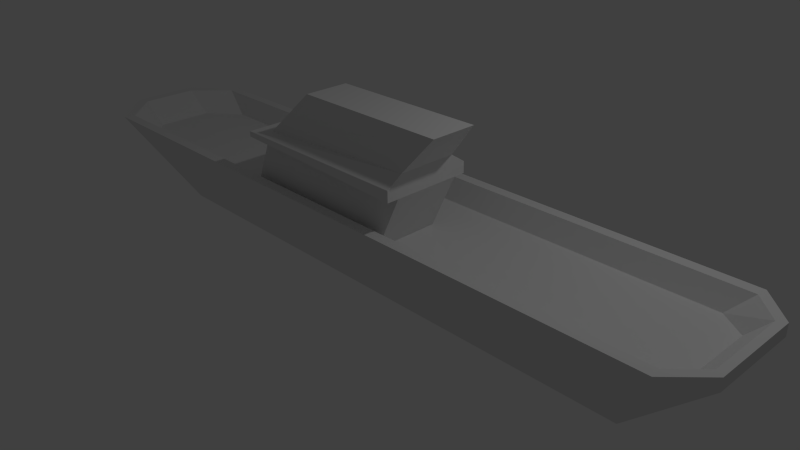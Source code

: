 # Source: ship.blend  (saved by Blender 2.76.0; exported with 4.5.12 LTS)
import bpy
from mathutils import Matrix  # noqa: F401  (used for matrix-valued properties, if any)

bpy.ops.wm.read_factory_settings(use_empty=True)
scene = bpy.context.scene
scene.name = 'Scene'

# ---- collections
col_collection_1 = bpy.data.collections.new('Collection 1'); scene.collection.children.link(col_collection_1)

# ---- materials (node trees are filled in below, after node groups)
mat_material = bpy.data.materials.new('Material')
mat_material.alpha_threshold = 0.0
mat_material.use_transparent_shadow = False
mat_material.roughness = 0.5
mat_material.line_color = (0.0, 0.0, 0.0, 1.0)

# ---- material node trees

# ---- world
world_world = bpy.data.worlds.new('World'); scene.world = world_world
world_world.color = (0.05088, 0.05088, 0.05088)
world_world.use_sun_shadow = False
world_world.sun_shadow_jitter_overblur = 0.0
world_world.cycles.sampling_method = 'MANUAL'
world_world.cycles.sample_map_resolution = 256

# ---- cameras
cam_camera = bpy.data.cameras.new('Camera')
cam_camera.clip_end = 100.0
cam_camera.lens = 35.0
cam_camera.sensor_width = 32.0
cam_camera.sensor_height = 18.0
cam_camera.ortho_scale = 7.314
cam_camera.dof.focus_distance = 0.0
cam_camera.dof.aperture_fstop = 128.0

# ---- lights
light_lamp = bpy.data.lights.new('Lamp', 'POINT')
light_lamp.transmission_factor = 0.0
light_lamp.cutoff_distance = 30.0
light_lamp.energy = 100.0
light_lamp.shadow_buffer_clip_start = 1.001
light_lamp.shadow_soft_size = 0.1
light_lamp.shadow_maximum_resolution = 0.006
light_lamp.use_absolute_resolution = True
light_lamp.cycles.use_multiple_importance_sampling = False

# ---- meshes
me_cube = bpy.data.meshes.new('Cube')
me_cube.from_pydata([(-4.802, -0.4501, 0.7862), (-3.154, -0.6075, 0.0), (-4.802, 0.4501, 0.7862), (-3.154, 0.6075, 0.0), (-4.855, -0.3922, 1.0), (-4.387, -0.8603, 1.0), (-4.387, 0.8603, 1.0), (-4.855, 0.3922, 1.0), (4.096, 0.6075, 0.0), (5.0, 0.5891, 0.8475), (5.0, -0.5891, 0.8475), (4.096, -0.6075, 0.0), (4.901, 0.5312, 1.0), (4.572, 0.8603, 1.0), (4.572, -0.8603, 1.0), (4.901, -0.5312, 1.0), (-4.45, -1.0, 1.0), (-5.0, -0.4501, 1.0), (-5.0, 0.4501, 1.0), (-4.45, 1.0, 1.0), (4.589, 1.0, 1.0), (5.0, 0.5891, 1.0), (5.0, -0.5891, 1.0), (4.589, -1.0, 1.0), (-1.414, -0.7292, 0.713), (-1.414, 0.1223, 0.713), (0.9307, 0.1312, 0.713), (0.9307, -0.7381, 0.713), (-3.987, -0.7633, 0.713), (-4.455, -0.3922, 0.713), (-4.455, 0.3922, 0.713), (-3.987, 0.7633, 0.713), (4.304, 0.7633, 0.713), (4.633, 0.5312, 0.713), (4.633, -0.5312, 0.713), (4.304, -0.7633, 0.713), (-1.074, 0.1223, 1.763), (-1.074, -0.7292, 1.763), (-1.074, 0.1223, 1.763), (-1.074, -0.7292, 1.763), (-1.074, 0.1223, 1.507), (-1.074, -0.7292, 1.507), (1.271, -0.7381, 1.431), (1.271, 0.1312, 1.431), (-1.257, 0.2745, 1.507), (-1.057, 0.0743, 1.577), (1.271, 0.08181, 1.712), (1.27, 0.2834, 1.431), (-1.057, -0.6813, 1.577), (-1.257, -0.8815, 1.507), (1.27, -0.8904, 1.431), (1.271, -0.6888, 1.712), (1.27, 0.2834, 1.577), (-1.257, 0.2745, 1.577), (-1.257, -0.8815, 1.577), (1.27, -0.8904, 1.577), (1.665, -0.002834, 2.181), (-0.4184, -0.008689, 2.181), (-0.4184, -0.5983, 2.181), (1.665, -0.6041, 2.181)], [(39, 37), (36, 38), (42, 43)], [(0, 17, 18, 2), (20, 8, 3, 19), (9, 21, 22, 10), (11, 23, 16, 1), (0, 2, 3, 1), (1, 16, 17, 0), (2, 18, 19, 3), (9, 10, 11, 8), (8, 20, 21, 9), (10, 22, 23, 11), (8, 11, 1, 3), (5, 4, 17, 16), (7, 6, 19, 18), (4, 7, 18, 17), (13, 12, 21, 20), (15, 14, 23, 22), (12, 15, 22, 21), (6, 13, 20, 19), (14, 5, 16, 23), (5, 14, 35, 28), (15, 12, 33, 34), (12, 13, 32, 33), (6, 7, 30, 31), (13, 6, 31, 32), (14, 15, 34, 35), (7, 4, 29, 30), (4, 5, 28, 29), (25, 26, 32, 31), (26, 27, 34, 33), (25, 31, 30), (27, 24, 28, 35), (27, 35, 34), (26, 33, 32), (24, 29, 28), (24, 25, 30, 29), (52, 55, 50, 42, 27, 26, 43, 47), (43, 40, 41, 42, 50, 49, 44, 47), (44, 49, 54, 53), (25, 24, 41, 40), (24, 27, 42, 41), (26, 25, 40, 43), (45, 48, 58, 57), (44, 53, 52, 47), (54, 49, 50, 55), (45, 46, 52, 53), (51, 48, 54, 55), (48, 45, 53, 54), (46, 51, 55, 52), (58, 59, 56, 57), (46, 45, 57, 56), (51, 46, 56, 59), (48, 51, 59, 58)])
_uv = me_cube.uv_layers.new(name='UVMap')
_uv.uv.foreach_set('vector', [0.4929, 0.8888, 0.4929, 0.9122, 0.3643, 0.9122, 0.3643, 0.8888, 0.5714, 0.04109, 0.7143, 0.09038, 0.7143, 0.7823, 0.5714, 0.945, 0.8789, 0.1589, 0.8571, 0.1589, 0.8571, 0.04109, 0.8789, 0.04109, 0.8571, 0.8546, 0.7143, 0.9039, 0.7143, 0.0, 0.8571, 0.1627, 0.4929, 0.8888, 0.3643, 0.8888, 0.2857, 0.6796, 0.5714, 0.6796, 0.5714, 0.6796, 0.5714, 0.8582, 0.4929, 0.9122, 0.4929, 0.8888, 0.3643, 0.8888, 0.3643, 0.9122, 0.2857, 0.8582, 0.2857, 0.6796, 0.8789, 0.1589, 0.8789, 0.04109, 1.0, 0.0, 1.0, 0.2, 0.7143, 0.09038, 0.5714, 0.04109, 0.5714, 0.0, 0.5932, 0.0, 0.7361, 0.945, 0.7143, 0.945, 0.7143, 0.9039, 0.8571, 0.8546, 0.2857, 0.0, 0.5714, 4.768e-08, 0.5714, 0.6796, 0.2857, 0.6796, 0.01996, 0.9392, 0.08683, 0.986, 0.07856, 1.0, 3.151e-07, 0.945, 0.1989, 0.986, 0.2658, 0.9392, 0.2857, 0.945, 0.2072, 1.0, 0.08683, 0.986, 0.1989, 0.986, 0.2072, 1.0, 0.07856, 1.0, 0.2658, 0.04688, 0.2187, 0.01397, 0.227, 0.0, 0.2857, 0.04109, 0.06697, 0.01397, 0.01996, 0.04688, 0.0, 0.04109, 0.0587, 4.768e-08, 0.2187, 0.01397, 0.06697, 0.01397, 0.0587, 4.768e-08, 0.227, 0.0, 0.2658, 0.9392, 0.2658, 0.04688, 0.2857, 0.04109, 0.2857, 0.945, 0.01996, 0.04688, 0.01996, 0.9392, 3.151e-07, 0.945, 0.0, 0.04109, 0.01996, 0.9392, 0.01996, 0.04688, 0.01996, 0.04688, 0.01996, 0.9392, 0.06697, 0.01397, 0.2187, 0.01397, 0.2187, 0.01397, 0.06697, 0.01397, 0.2187, 0.01397, 0.2658, 0.04688, 0.2658, 0.04688, 0.2187, 0.01397, 0.2658, 0.9392, 0.1989, 0.986, 0.1989, 0.986, 0.2658, 0.9392, 0.2658, 0.04688, 0.2658, 0.9392, 0.2658, 0.9392, 0.2658, 0.04688, 0.01996, 0.04688, 0.06697, 0.01397, 0.06697, 0.01397, 0.01996, 0.04688, 0.1989, 0.986, 0.08683, 0.986, 0.08683, 0.986, 0.1989, 0.986, 0.08683, 0.986, 0.01996, 0.9392, 0.01996, 0.9392, 0.08683, 0.986, 0.2068, 0.9436, 0.2167, 0.04949, 0.2658, 0.04688, 0.2658, 0.9392, 0.2167, 0.04949, 0.069, 0.04949, 0.06697, 0.01397, 0.2187, 0.01397, 0.2068, 0.9436, 0.2658, 0.9392, 0.1989, 0.986, 0.069, 0.04949, 0.07893, 0.9436, 0.01996, 0.9392, 0.01996, 0.04688, 0.069, 0.04949, 0.01996, 0.04688, 0.06697, 0.01397, 0.2167, 0.04949, 0.2187, 0.01397, 0.2658, 0.04688, 0.07893, 0.9436, 0.08683, 0.986, 0.01996, 0.9392, 0.07893, 0.9436, 0.2068, 0.9436, 0.1989, 0.986, 0.08683, 0.986, 0.2167, 0.04949, 0.069, 0.04949, 0.069, 0.04949, 0.069, 0.04949, 0.069, 0.04949, 0.2167, 0.04949, 0.2167, 0.04949, 0.2167, 0.04949, 0.2167, 0.04949, 0.2068, 0.9436, 0.07893, 0.9436, 0.069, 0.04949, 0.069, 0.04949, 0.07893, 0.9436, 0.2068, 0.9436, 0.2167, 0.04949, 0.2068, 0.9436, 0.07893, 0.9436, 0.07893, 0.9436, 0.2068, 0.9436, 0.2068, 0.9436, 0.07893, 0.9436, 0.07893, 0.9436, 0.2068, 0.9436, 0.07893, 0.9436, 0.069, 0.04949, 0.069, 0.04949, 0.07893, 0.9436, 0.2167, 0.04949, 0.2068, 0.9436, 0.2068, 0.9436, 0.2167, 0.04949, 0.1849, 0.8725, 0.1008, 0.8725, 0.1008, 0.8725, 0.1849, 0.8725, 0.2068, 0.9436, 0.2068, 0.9436, 0.2167, 0.04949, 0.2167, 0.04949, 0.07893, 0.9436, 0.07893, 0.9436, 0.069, 0.04949, 0.069, 0.04949, 0.1849, 0.8725, 0.1911, 0.1206, 0.2167, 0.04949, 0.2068, 0.9436, 0.09466, 0.1206, 0.1008, 0.8725, 0.07893, 0.9436, 0.069, 0.04949, 0.1008, 0.8725, 0.1849, 0.8725, 0.2068, 0.9436, 0.07893, 0.9436, 0.1911, 0.1206, 0.09466, 0.1206, 0.069, 0.04949, 0.2167, 0.04949, 0.1008, 0.8725, 0.09466, 0.1206, 0.1911, 0.1206, 0.1849, 0.8725, 0.1911, 0.1206, 0.1849, 0.8725, 0.1849, 0.8725, 0.1911, 0.1206, 0.09466, 0.1206, 0.1911, 0.1206, 0.1911, 0.1206, 0.09466, 0.1206, 0.1008, 0.8725, 0.09466, 0.1206, 0.09466, 0.1206, 0.1008, 0.8725])
me_cube.materials.append(mat_material)
me_cube.use_remesh_preserve_volume = False
me_cube.use_remesh_preserve_attributes = False
me_cube.use_mirror_vertex_groups = False
me_cube.update()

# ---- objects
ob_ship = bpy.data.objects.new('Ship', me_cube)
ob_lamp = bpy.data.objects.new('Lamp', light_lamp)
ob_camera = bpy.data.objects.new('Camera', cam_camera)

# ---- transforms, parenting, visibility, modifiers, constraints
ob_ship.location = (0.0, 0.0, 0.0)
ob_ship.lock_rotations_4d = False
ob_ship.empty_display_type = 'ARROWS'
ob_ship.lineart.crease_threshold = 0.0
ob_lamp.location = (4.076, 1.005, 5.904)
ob_lamp.rotation_euler = (0.6503, 0.05522, 1.866)
ob_lamp.lock_rotations_4d = False
ob_lamp.empty_display_type = 'ARROWS'
ob_lamp.color = (0.0, 0.0, 0.0, 0.0)
ob_lamp.lineart.crease_threshold = 0.0
ob_camera.location = (7.481, -6.508, 5.344)
ob_camera.rotation_euler = (1.109, 0.01082, 0.8149)
ob_camera.lock_rotations_4d = False
ob_camera.empty_display_type = 'ARROWS'
ob_camera.color = (0.0, 0.0, 0.0, 0.0)
ob_camera.display_type = 'WIRE'
ob_camera.lineart.crease_threshold = 0.0

# ---- collection membership
col_collection_1.objects.link(ob_ship)
col_collection_1.objects.link(ob_lamp)
col_collection_1.objects.link(ob_camera)

# ---- scene / render settings (as saved in the file)
scene.camera = ob_camera
scene.frame_start = 1; scene.frame_end = 250; scene.frame_set(1)
scene.render.engine = 'BLENDER_EEVEE_NEXT'
scene.render.resolution_percentage = 50
scene.render.dither_intensity = 0.0
scene.cycles.use_denoising = False
scene.cycles.samples = 10
scene.cycles.sampling_pattern = 'TABULATED_SOBOL'
scene.cycles.light_sampling_threshold = 0.0
scene.cycles.use_adaptive_sampling = False
scene.cycles.use_light_tree = False
scene.cycles.blur_glossy = 0.0
scene.cycles.pixel_filter_type = 'GAUSSIAN'
scene.cycles.sample_clamp_indirect = 0.0
scene.view_settings.view_transform = 'Standard'
bpy.context.view_layer.update()
